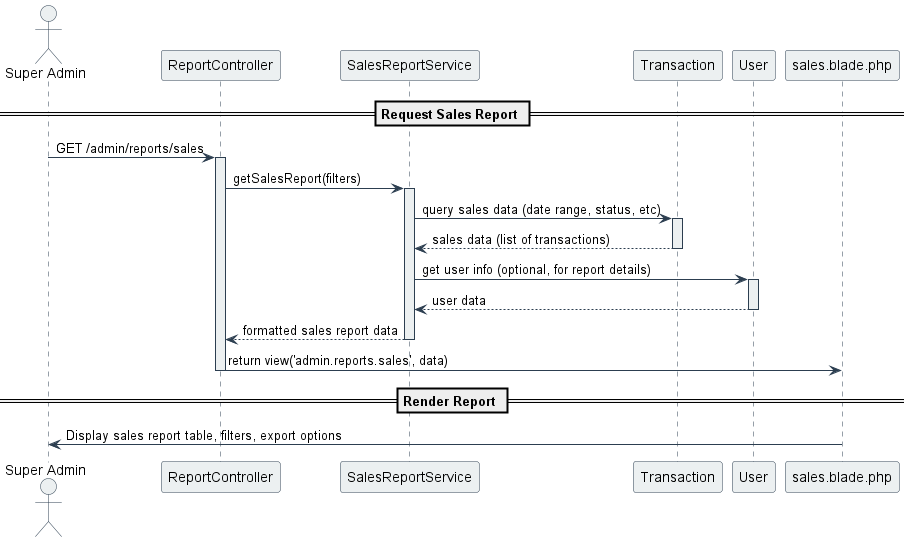

The diagram above was rendered by PlantUML. Its source (embedded in the PNG):
@startuml SalesReportSequence

skinparam sequence {
    ArrowColor #2C3E50
    ActorBorderColor #2C3E50
    LifeLineBorderColor #2C3E50
    LifeLineBackgroundColor #ECF0F1
    ParticipantBorderColor #2C3E50
    ParticipantBackgroundColor #ECF0F1
    ParticipantFontName Arial
    ParticipantFontSize 14
    ParticipantFontStyle #2C3E50
    ActorBackgroundColor #ECF0F1
    ActorFontName Arial
    ActorFontSize 14
    ActorFontStyle #2C3E50
}

actor "Super Admin" as SuperAdmin

participant "ReportController" as Controller
participant "SalesReportService" as Service
participant "Transaction" as TransactionModel
participant "User" as UserModel
participant "sales.blade.php" as View

== Request Sales Report ==
SuperAdmin -> Controller : GET /admin/reports/sales

activate Controller
Controller -> Service : getSalesReport(filters)
activate Service

Service -> TransactionModel : query sales data (date range, status, etc)
activate TransactionModel
TransactionModel --> Service : sales data (list of transactions)
deactivate TransactionModel

Service -> UserModel : get user info (optional, for report details)
activate UserModel
UserModel --> Service : user data
deactivate UserModel

Service --> Controller : formatted sales report data
deactivate Service

Controller -> View : return view('admin.reports.sales', data)
deactivate Controller

== Render Report ==
View -> SuperAdmin : Display sales report table, filters, export options

@enduml